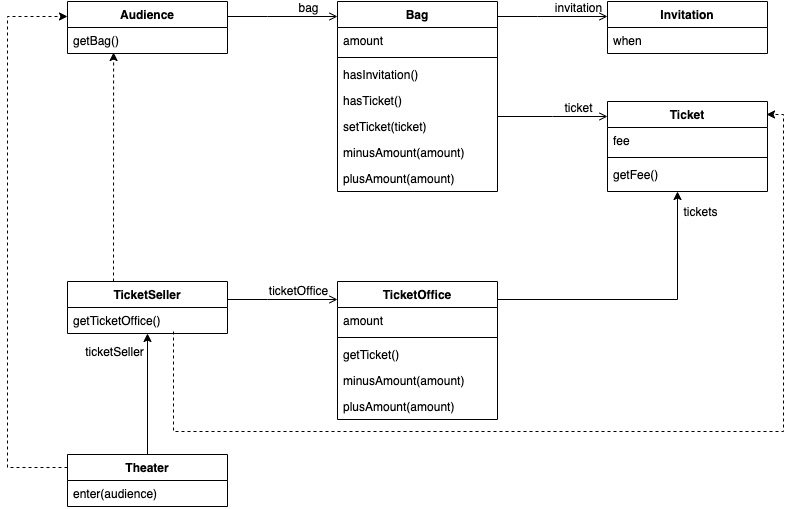

The diagram above was exported from draw.io. Its source (the exported page's mxGraphModel, read from the mxfile embedded in the PNG):
<mxGraphModel dx="1169" dy="573" grid="1" gridSize="10" guides="1" tooltips="1" connect="1" arrows="1" fold="1" page="1" pageScale="1" pageWidth="827" pageHeight="1169" math="0" shadow="0">
  <root>
    <mxCell id="WIyWlLk6GJQsqaUBKTNV-0" />
    <mxCell id="WIyWlLk6GJQsqaUBKTNV-1" parent="WIyWlLk6GJQsqaUBKTNV-0" />
    <mxCell id="zkfFHV4jXpPFQw0GAbJ--0" value="Audience" style="swimlane;fontStyle=1;align=center;verticalAlign=top;childLayout=stackLayout;horizontal=1;startSize=26;horizontalStack=0;resizeParent=1;resizeLast=0;collapsible=1;marginBottom=0;rounded=0;shadow=0;strokeWidth=1;swimlaneLine=1;" parent="WIyWlLk6GJQsqaUBKTNV-1" vertex="1">
      <mxGeometry x="94" y="80" width="160" height="52" as="geometry">
        <mxRectangle x="230" y="140" width="160" height="26" as="alternateBounds" />
      </mxGeometry>
    </mxCell>
    <mxCell id="zkfFHV4jXpPFQw0GAbJ--1" value="getBag()" style="text;align=left;verticalAlign=top;spacingLeft=4;spacingRight=4;overflow=hidden;rotatable=0;points=[[0,0.5],[1,0.5]];portConstraint=eastwest;" parent="zkfFHV4jXpPFQw0GAbJ--0" vertex="1">
      <mxGeometry y="26" width="160" height="26" as="geometry" />
    </mxCell>
    <mxCell id="zkfFHV4jXpPFQw0GAbJ--6" value="TicketOffice" style="swimlane;fontStyle=1;align=center;verticalAlign=top;childLayout=stackLayout;horizontal=1;startSize=26;horizontalStack=0;resizeParent=1;resizeLast=0;collapsible=1;marginBottom=0;rounded=0;shadow=0;strokeWidth=1;" parent="WIyWlLk6GJQsqaUBKTNV-1" vertex="1">
      <mxGeometry x="364" y="360" width="160" height="138" as="geometry">
        <mxRectangle x="130" y="380" width="160" height="26" as="alternateBounds" />
      </mxGeometry>
    </mxCell>
    <mxCell id="zkfFHV4jXpPFQw0GAbJ--7" value="amount" style="text;align=left;verticalAlign=top;spacingLeft=4;spacingRight=4;overflow=hidden;rotatable=0;points=[[0,0.5],[1,0.5]];portConstraint=eastwest;" parent="zkfFHV4jXpPFQw0GAbJ--6" vertex="1">
      <mxGeometry y="26" width="160" height="26" as="geometry" />
    </mxCell>
    <mxCell id="zkfFHV4jXpPFQw0GAbJ--9" value="" style="line;html=1;strokeWidth=1;align=left;verticalAlign=middle;spacingTop=-1;spacingLeft=3;spacingRight=3;rotatable=0;labelPosition=right;points=[];portConstraint=eastwest;" parent="zkfFHV4jXpPFQw0GAbJ--6" vertex="1">
      <mxGeometry y="52" width="160" height="8" as="geometry" />
    </mxCell>
    <mxCell id="zkfFHV4jXpPFQw0GAbJ--10" value="getTicket()" style="text;align=left;verticalAlign=top;spacingLeft=4;spacingRight=4;overflow=hidden;rotatable=0;points=[[0,0.5],[1,0.5]];portConstraint=eastwest;fontStyle=0" parent="zkfFHV4jXpPFQw0GAbJ--6" vertex="1">
      <mxGeometry y="60" width="160" height="26" as="geometry" />
    </mxCell>
    <mxCell id="zkfFHV4jXpPFQw0GAbJ--11" value="minusAmount(amount)" style="text;align=left;verticalAlign=top;spacingLeft=4;spacingRight=4;overflow=hidden;rotatable=0;points=[[0,0.5],[1,0.5]];portConstraint=eastwest;" parent="zkfFHV4jXpPFQw0GAbJ--6" vertex="1">
      <mxGeometry y="86" width="160" height="26" as="geometry" />
    </mxCell>
    <mxCell id="5kMrPIlDiIFTXh9yOUjr-8" value="plusAmount(amount)" style="text;align=left;verticalAlign=top;spacingLeft=4;spacingRight=4;overflow=hidden;rotatable=0;points=[[0,0.5],[1,0.5]];portConstraint=eastwest;" vertex="1" parent="zkfFHV4jXpPFQw0GAbJ--6">
      <mxGeometry y="112" width="160" height="26" as="geometry" />
    </mxCell>
    <mxCell id="zkfFHV4jXpPFQw0GAbJ--17" value="Bag" style="swimlane;fontStyle=1;align=center;verticalAlign=top;childLayout=stackLayout;horizontal=1;startSize=26;horizontalStack=0;resizeParent=1;resizeLast=0;collapsible=1;marginBottom=0;rounded=0;shadow=0;strokeWidth=1;" parent="WIyWlLk6GJQsqaUBKTNV-1" vertex="1">
      <mxGeometry x="364" y="80" width="160" height="190" as="geometry">
        <mxRectangle x="550" y="140" width="160" height="26" as="alternateBounds" />
      </mxGeometry>
    </mxCell>
    <mxCell id="zkfFHV4jXpPFQw0GAbJ--18" value="amount" style="text;align=left;verticalAlign=top;spacingLeft=4;spacingRight=4;overflow=hidden;rotatable=0;points=[[0,0.5],[1,0.5]];portConstraint=eastwest;" parent="zkfFHV4jXpPFQw0GAbJ--17" vertex="1">
      <mxGeometry y="26" width="160" height="26" as="geometry" />
    </mxCell>
    <mxCell id="zkfFHV4jXpPFQw0GAbJ--23" value="" style="line;html=1;strokeWidth=1;align=left;verticalAlign=middle;spacingTop=-1;spacingLeft=3;spacingRight=3;rotatable=0;labelPosition=right;points=[];portConstraint=eastwest;" parent="zkfFHV4jXpPFQw0GAbJ--17" vertex="1">
      <mxGeometry y="52" width="160" height="8" as="geometry" />
    </mxCell>
    <mxCell id="zkfFHV4jXpPFQw0GAbJ--24" value="hasInvitation()" style="text;align=left;verticalAlign=top;spacingLeft=4;spacingRight=4;overflow=hidden;rotatable=0;points=[[0,0.5],[1,0.5]];portConstraint=eastwest;" parent="zkfFHV4jXpPFQw0GAbJ--17" vertex="1">
      <mxGeometry y="60" width="160" height="26" as="geometry" />
    </mxCell>
    <mxCell id="zkfFHV4jXpPFQw0GAbJ--25" value="hasTicket()" style="text;align=left;verticalAlign=top;spacingLeft=4;spacingRight=4;overflow=hidden;rotatable=0;points=[[0,0.5],[1,0.5]];portConstraint=eastwest;" parent="zkfFHV4jXpPFQw0GAbJ--17" vertex="1">
      <mxGeometry y="86" width="160" height="26" as="geometry" />
    </mxCell>
    <mxCell id="5kMrPIlDiIFTXh9yOUjr-2" value="setTicket(ticket)" style="text;align=left;verticalAlign=top;spacingLeft=4;spacingRight=4;overflow=hidden;rotatable=0;points=[[0,0.5],[1,0.5]];portConstraint=eastwest;" vertex="1" parent="zkfFHV4jXpPFQw0GAbJ--17">
      <mxGeometry y="112" width="160" height="26" as="geometry" />
    </mxCell>
    <mxCell id="5kMrPIlDiIFTXh9yOUjr-3" value="minusAmount(amount)" style="text;align=left;verticalAlign=top;spacingLeft=4;spacingRight=4;overflow=hidden;rotatable=0;points=[[0,0.5],[1,0.5]];portConstraint=eastwest;" vertex="1" parent="zkfFHV4jXpPFQw0GAbJ--17">
      <mxGeometry y="138" width="160" height="26" as="geometry" />
    </mxCell>
    <mxCell id="5kMrPIlDiIFTXh9yOUjr-4" value="plusAmount(amount)" style="text;align=left;verticalAlign=top;spacingLeft=4;spacingRight=4;overflow=hidden;rotatable=0;points=[[0,0.5],[1,0.5]];portConstraint=eastwest;" vertex="1" parent="zkfFHV4jXpPFQw0GAbJ--17">
      <mxGeometry y="164" width="160" height="26" as="geometry" />
    </mxCell>
    <mxCell id="zkfFHV4jXpPFQw0GAbJ--26" value="" style="endArrow=open;shadow=0;strokeWidth=1;rounded=0;endFill=1;edgeStyle=elbowEdgeStyle;elbow=vertical;" parent="WIyWlLk6GJQsqaUBKTNV-1" edge="1">
      <mxGeometry x="0.5" y="41" relative="1" as="geometry">
        <mxPoint x="254" y="95" as="sourcePoint" />
        <mxPoint x="364" y="95" as="targetPoint" />
        <mxPoint x="-40" y="32" as="offset" />
        <Array as="points">
          <mxPoint x="294" y="95" />
        </Array>
      </mxGeometry>
    </mxCell>
    <mxCell id="zkfFHV4jXpPFQw0GAbJ--29" value="bag" style="text;html=1;resizable=0;points=[];;align=center;verticalAlign=middle;labelBackgroundColor=none;rounded=0;shadow=0;strokeWidth=1;fontSize=12;" parent="zkfFHV4jXpPFQw0GAbJ--26" vertex="1" connectable="0">
      <mxGeometry x="0.5" y="49" relative="1" as="geometry">
        <mxPoint x="-3" y="40" as="offset" />
      </mxGeometry>
    </mxCell>
    <mxCell id="5kMrPIlDiIFTXh9yOUjr-0" value="TicketSeller" style="swimlane;fontStyle=1;align=center;verticalAlign=top;childLayout=stackLayout;horizontal=1;startSize=26;horizontalStack=0;resizeParent=1;resizeLast=0;collapsible=1;marginBottom=0;rounded=0;shadow=0;strokeWidth=1;" vertex="1" parent="WIyWlLk6GJQsqaUBKTNV-1">
      <mxGeometry x="94" y="360" width="160" height="52" as="geometry">
        <mxRectangle x="230" y="140" width="160" height="26" as="alternateBounds" />
      </mxGeometry>
    </mxCell>
    <mxCell id="5kMrPIlDiIFTXh9yOUjr-1" value="getTicketOffice()" style="text;align=left;verticalAlign=top;spacingLeft=4;spacingRight=4;overflow=hidden;rotatable=0;points=[[0,0.5],[1,0.5]];portConstraint=eastwest;" vertex="1" parent="5kMrPIlDiIFTXh9yOUjr-0">
      <mxGeometry y="26" width="160" height="26" as="geometry" />
    </mxCell>
    <mxCell id="5kMrPIlDiIFTXh9yOUjr-6" value="Invitation" style="swimlane;fontStyle=1;align=center;verticalAlign=top;childLayout=stackLayout;horizontal=1;startSize=26;horizontalStack=0;resizeParent=1;resizeLast=0;collapsible=1;marginBottom=0;rounded=0;shadow=0;strokeWidth=1;" vertex="1" parent="WIyWlLk6GJQsqaUBKTNV-1">
      <mxGeometry x="634" y="80" width="160" height="52" as="geometry">
        <mxRectangle x="230" y="140" width="160" height="26" as="alternateBounds" />
      </mxGeometry>
    </mxCell>
    <mxCell id="5kMrPIlDiIFTXh9yOUjr-7" value="when" style="text;align=left;verticalAlign=top;spacingLeft=4;spacingRight=4;overflow=hidden;rotatable=0;points=[[0,0.5],[1,0.5]];portConstraint=eastwest;" vertex="1" parent="5kMrPIlDiIFTXh9yOUjr-6">
      <mxGeometry y="26" width="160" height="26" as="geometry" />
    </mxCell>
    <mxCell id="5kMrPIlDiIFTXh9yOUjr-9" value="Ticket" style="swimlane;fontStyle=1;align=center;verticalAlign=top;childLayout=stackLayout;horizontal=1;startSize=26;horizontalStack=0;resizeParent=1;resizeLast=0;collapsible=1;marginBottom=0;rounded=0;shadow=0;strokeWidth=1;" vertex="1" parent="WIyWlLk6GJQsqaUBKTNV-1">
      <mxGeometry x="634" y="180" width="160" height="90" as="geometry">
        <mxRectangle x="130" y="380" width="160" height="26" as="alternateBounds" />
      </mxGeometry>
    </mxCell>
    <mxCell id="5kMrPIlDiIFTXh9yOUjr-10" value="fee" style="text;align=left;verticalAlign=top;spacingLeft=4;spacingRight=4;overflow=hidden;rotatable=0;points=[[0,0.5],[1,0.5]];portConstraint=eastwest;" vertex="1" parent="5kMrPIlDiIFTXh9yOUjr-9">
      <mxGeometry y="26" width="160" height="26" as="geometry" />
    </mxCell>
    <mxCell id="5kMrPIlDiIFTXh9yOUjr-11" value="" style="line;html=1;strokeWidth=1;align=left;verticalAlign=middle;spacingTop=-1;spacingLeft=3;spacingRight=3;rotatable=0;labelPosition=right;points=[];portConstraint=eastwest;" vertex="1" parent="5kMrPIlDiIFTXh9yOUjr-9">
      <mxGeometry y="52" width="160" height="8" as="geometry" />
    </mxCell>
    <mxCell id="5kMrPIlDiIFTXh9yOUjr-12" value="getFee()" style="text;align=left;verticalAlign=top;spacingLeft=4;spacingRight=4;overflow=hidden;rotatable=0;points=[[0,0.5],[1,0.5]];portConstraint=eastwest;fontStyle=0" vertex="1" parent="5kMrPIlDiIFTXh9yOUjr-9">
      <mxGeometry y="60" width="160" height="26" as="geometry" />
    </mxCell>
    <mxCell id="5kMrPIlDiIFTXh9yOUjr-21" value="" style="endArrow=open;shadow=0;strokeWidth=1;rounded=0;endFill=1;edgeStyle=elbowEdgeStyle;elbow=vertical;entryX=0;entryY=0.5;entryDx=0;entryDy=0;" edge="1" parent="WIyWlLk6GJQsqaUBKTNV-1">
      <mxGeometry x="0.5" y="41" relative="1" as="geometry">
        <mxPoint x="524" y="195" as="sourcePoint" />
        <mxPoint x="634" y="195" as="targetPoint" />
        <mxPoint x="-40" y="32" as="offset" />
      </mxGeometry>
    </mxCell>
    <mxCell id="5kMrPIlDiIFTXh9yOUjr-22" value="ticket" style="text;html=1;resizable=0;points=[];;align=center;verticalAlign=middle;labelBackgroundColor=none;rounded=0;shadow=0;strokeWidth=1;fontSize=12;" vertex="1" connectable="0" parent="5kMrPIlDiIFTXh9yOUjr-21">
      <mxGeometry x="0.5" y="49" relative="1" as="geometry">
        <mxPoint x="-3" y="40" as="offset" />
      </mxGeometry>
    </mxCell>
    <mxCell id="5kMrPIlDiIFTXh9yOUjr-26" value="tickets" style="text;html=1;resizable=0;points=[];;align=center;verticalAlign=middle;labelBackgroundColor=none;rounded=0;shadow=0;strokeWidth=1;fontSize=12;" vertex="1" connectable="0" parent="5kMrPIlDiIFTXh9yOUjr-21">
      <mxGeometry x="0.5" y="49" relative="1" as="geometry">
        <mxPoint x="119" y="144" as="offset" />
      </mxGeometry>
    </mxCell>
    <mxCell id="5kMrPIlDiIFTXh9yOUjr-23" value="" style="endArrow=open;shadow=0;strokeWidth=1;rounded=0;endFill=1;edgeStyle=elbowEdgeStyle;elbow=vertical;" edge="1" parent="WIyWlLk6GJQsqaUBKTNV-1">
      <mxGeometry x="0.5" y="41" relative="1" as="geometry">
        <mxPoint x="524" y="95" as="sourcePoint" />
        <mxPoint x="634" y="95" as="targetPoint" />
        <mxPoint x="-40" y="32" as="offset" />
        <Array as="points">
          <mxPoint x="564" y="95" />
        </Array>
      </mxGeometry>
    </mxCell>
    <mxCell id="5kMrPIlDiIFTXh9yOUjr-24" value="invitation" style="text;html=1;resizable=0;points=[];;align=center;verticalAlign=middle;labelBackgroundColor=none;rounded=0;shadow=0;strokeWidth=1;fontSize=12;" vertex="1" connectable="0" parent="5kMrPIlDiIFTXh9yOUjr-23">
      <mxGeometry x="0.5" y="49" relative="1" as="geometry">
        <mxPoint x="-3" y="40" as="offset" />
      </mxGeometry>
    </mxCell>
    <mxCell id="5kMrPIlDiIFTXh9yOUjr-25" value="" style="endArrow=classic;html=1;rounded=0;" edge="1" parent="WIyWlLk6GJQsqaUBKTNV-1">
      <mxGeometry width="50" height="50" relative="1" as="geometry">
        <mxPoint x="524" y="378" as="sourcePoint" />
        <mxPoint x="704" y="270" as="targetPoint" />
        <Array as="points">
          <mxPoint x="704" y="378" />
        </Array>
      </mxGeometry>
    </mxCell>
    <mxCell id="5kMrPIlDiIFTXh9yOUjr-29" value="" style="endArrow=open;shadow=0;strokeWidth=1;rounded=0;endFill=1;edgeStyle=elbowEdgeStyle;elbow=vertical;" edge="1" parent="WIyWlLk6GJQsqaUBKTNV-1">
      <mxGeometry x="0.5" y="41" relative="1" as="geometry">
        <mxPoint x="254" y="378" as="sourcePoint" />
        <mxPoint x="364" y="378" as="targetPoint" />
        <mxPoint x="-40" y="32" as="offset" />
        <Array as="points">
          <mxPoint x="294" y="378" />
        </Array>
      </mxGeometry>
    </mxCell>
    <mxCell id="5kMrPIlDiIFTXh9yOUjr-30" value="ticketOffice" style="text;html=1;resizable=0;points=[];;align=center;verticalAlign=middle;labelBackgroundColor=none;rounded=0;shadow=0;strokeWidth=1;fontSize=12;" vertex="1" connectable="0" parent="5kMrPIlDiIFTXh9yOUjr-29">
      <mxGeometry x="0.5" y="49" relative="1" as="geometry">
        <mxPoint x="-13" y="40" as="offset" />
      </mxGeometry>
    </mxCell>
    <mxCell id="5kMrPIlDiIFTXh9yOUjr-41" value="ticketSeller" style="text;html=1;resizable=0;points=[];;align=center;verticalAlign=middle;labelBackgroundColor=none;rounded=0;shadow=0;strokeWidth=1;fontSize=12;" vertex="1" connectable="0" parent="5kMrPIlDiIFTXh9yOUjr-29">
      <mxGeometry x="0.5" y="49" relative="1" as="geometry">
        <mxPoint x="-197" y="101" as="offset" />
      </mxGeometry>
    </mxCell>
    <mxCell id="5kMrPIlDiIFTXh9yOUjr-31" value="" style="endArrow=classic;html=1;rounded=0;dashed=1;exitX=0;exitY=0.25;exitDx=0;exitDy=0;" edge="1" parent="WIyWlLk6GJQsqaUBKTNV-1" source="5kMrPIlDiIFTXh9yOUjr-32">
      <mxGeometry width="50" height="50" relative="1" as="geometry">
        <mxPoint x="94" y="378" as="sourcePoint" />
        <mxPoint x="94" y="95" as="targetPoint" />
        <Array as="points">
          <mxPoint x="34" y="546" />
          <mxPoint x="34" y="95" />
        </Array>
      </mxGeometry>
    </mxCell>
    <mxCell id="5kMrPIlDiIFTXh9yOUjr-32" value="Theater" style="swimlane;fontStyle=1;align=center;verticalAlign=top;childLayout=stackLayout;horizontal=1;startSize=26;horizontalStack=0;resizeParent=1;resizeLast=0;collapsible=1;marginBottom=0;rounded=0;shadow=0;strokeWidth=1;" vertex="1" parent="WIyWlLk6GJQsqaUBKTNV-1">
      <mxGeometry x="94" y="533" width="160" height="52" as="geometry">
        <mxRectangle x="230" y="140" width="160" height="26" as="alternateBounds" />
      </mxGeometry>
    </mxCell>
    <mxCell id="5kMrPIlDiIFTXh9yOUjr-33" value="enter(audience)" style="text;align=left;verticalAlign=top;spacingLeft=4;spacingRight=4;overflow=hidden;rotatable=0;points=[[0,0.5],[1,0.5]];portConstraint=eastwest;" vertex="1" parent="5kMrPIlDiIFTXh9yOUjr-32">
      <mxGeometry y="26" width="160" height="26" as="geometry" />
    </mxCell>
    <mxCell id="5kMrPIlDiIFTXh9yOUjr-36" value="" style="endArrow=classic;html=1;rounded=0;dashed=1;entryX=0.994;entryY=0.144;entryDx=0;entryDy=0;entryPerimeter=0;" edge="1" parent="WIyWlLk6GJQsqaUBKTNV-1" target="5kMrPIlDiIFTXh9yOUjr-9">
      <mxGeometry width="50" height="50" relative="1" as="geometry">
        <mxPoint x="200" y="410" as="sourcePoint" />
        <mxPoint x="810" y="200" as="targetPoint" />
        <Array as="points">
          <mxPoint x="200" y="510" />
          <mxPoint x="810" y="510" />
          <mxPoint x="810" y="193" />
        </Array>
      </mxGeometry>
    </mxCell>
    <mxCell id="5kMrPIlDiIFTXh9yOUjr-39" value="" style="endArrow=classic;html=1;rounded=0;dashed=1;entryX=0.288;entryY=0.962;entryDx=0;entryDy=0;entryPerimeter=0;" edge="1" parent="WIyWlLk6GJQsqaUBKTNV-1" target="zkfFHV4jXpPFQw0GAbJ--1">
      <mxGeometry width="50" height="50" relative="1" as="geometry">
        <mxPoint x="140" y="360" as="sourcePoint" />
        <mxPoint x="140" y="140" as="targetPoint" />
        <Array as="points" />
      </mxGeometry>
    </mxCell>
    <mxCell id="5kMrPIlDiIFTXh9yOUjr-40" value="" style="endArrow=classic;html=1;rounded=0;exitX=0.5;exitY=0;exitDx=0;exitDy=0;" edge="1" parent="WIyWlLk6GJQsqaUBKTNV-1" source="5kMrPIlDiIFTXh9yOUjr-32" target="5kMrPIlDiIFTXh9yOUjr-1">
      <mxGeometry width="50" height="50" relative="1" as="geometry">
        <mxPoint x="120" y="462" as="sourcePoint" />
        <mxPoint x="160" y="460" as="targetPoint" />
      </mxGeometry>
    </mxCell>
  </root>
</mxGraphModel>